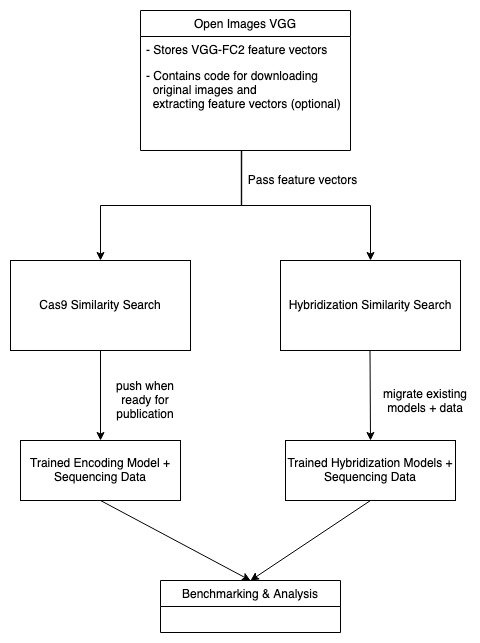

The diagram above was exported from draw.io. Its source (the exported page's mxGraphModel, read from the mxfile embedded in the PNG):
<mxGraphModel dx="1137" dy="1818" grid="1" gridSize="10" guides="1" tooltips="1" connect="1" arrows="1" fold="1" page="1" pageScale="1" pageWidth="850" pageHeight="1100" math="0" shadow="0">
  <root>
    <mxCell id="0" />
    <mxCell id="1" parent="0" />
    <mxCell id="xqp8YpmN7gRJZG1m6C9N-1" value="&lt;div&gt;Cas9 Similarity Search&lt;/div&gt;" style="rounded=0;whiteSpace=wrap;html=1;" parent="1" vertex="1">
      <mxGeometry x="110" y="140" width="180" height="90" as="geometry" />
    </mxCell>
    <mxCell id="M3b7rHDJ9L7eg8DUIFfw-1" value="&lt;div&gt;Hybridization Similarity Search&lt;/div&gt;" style="rounded=0;whiteSpace=wrap;html=1;" parent="1" vertex="1">
      <mxGeometry x="380" y="140" width="180" height="90" as="geometry" />
    </mxCell>
    <mxCell id="M3b7rHDJ9L7eg8DUIFfw-4" style="edgeStyle=orthogonalEdgeStyle;rounded=0;orthogonalLoop=1;jettySize=auto;html=1;exitX=0.482;exitY=1.005;exitDx=0;exitDy=0;exitPerimeter=0;" parent="1" source="M3b7rHDJ9L7eg8DUIFfw-16" target="xqp8YpmN7gRJZG1m6C9N-1" edge="1">
      <mxGeometry relative="1" as="geometry">
        <mxPoint x="335" y="60" as="sourcePoint" />
      </mxGeometry>
    </mxCell>
    <mxCell id="M3b7rHDJ9L7eg8DUIFfw-5" style="edgeStyle=orthogonalEdgeStyle;rounded=0;orthogonalLoop=1;jettySize=auto;html=1;exitX=0.48;exitY=1.004;exitDx=0;exitDy=0;exitPerimeter=0;" parent="1" source="M3b7rHDJ9L7eg8DUIFfw-16" target="M3b7rHDJ9L7eg8DUIFfw-1" edge="1">
      <mxGeometry relative="1" as="geometry">
        <mxPoint x="335" y="60" as="sourcePoint" />
        <mxPoint x="210" y="150" as="targetPoint" />
      </mxGeometry>
    </mxCell>
    <mxCell id="M3b7rHDJ9L7eg8DUIFfw-6" value="&lt;div&gt;Trained Hybridization Models + Sequencing Data&lt;br&gt;&lt;/div&gt;" style="rounded=0;whiteSpace=wrap;html=1;" parent="1" vertex="1">
      <mxGeometry x="385" y="320" width="170" height="60" as="geometry" />
    </mxCell>
    <mxCell id="M3b7rHDJ9L7eg8DUIFfw-7" value="&lt;div&gt;Trained Encoding Model + Sequencing Data&lt;br&gt;&lt;/div&gt;" style="rounded=0;whiteSpace=wrap;html=1;" parent="1" vertex="1">
      <mxGeometry x="120" y="320" width="160" height="60" as="geometry" />
    </mxCell>
    <mxCell id="M3b7rHDJ9L7eg8DUIFfw-8" value="" style="endArrow=classic;html=1;exitX=0.5;exitY=1;exitDx=0;exitDy=0;" parent="1" source="xqp8YpmN7gRJZG1m6C9N-1" edge="1">
      <mxGeometry width="50" height="50" relative="1" as="geometry">
        <mxPoint x="360" y="370" as="sourcePoint" />
        <mxPoint x="200" y="320" as="targetPoint" />
      </mxGeometry>
    </mxCell>
    <mxCell id="M3b7rHDJ9L7eg8DUIFfw-9" value="" style="endArrow=classic;html=1;exitX=0.5;exitY=1;exitDx=0;exitDy=0;entryX=0.5;entryY=0;entryDx=0;entryDy=0;" parent="1" target="M3b7rHDJ9L7eg8DUIFfw-6" edge="1">
      <mxGeometry width="50" height="50" relative="1" as="geometry">
        <mxPoint x="469.5" y="230" as="sourcePoint" />
        <mxPoint x="470" y="310" as="targetPoint" />
      </mxGeometry>
    </mxCell>
    <mxCell id="M3b7rHDJ9L7eg8DUIFfw-11" value="push when ready for publication" style="text;html=1;strokeColor=none;fillColor=none;align=center;verticalAlign=middle;whiteSpace=wrap;rounded=0;" parent="1" vertex="1">
      <mxGeometry x="200" y="270" width="90" height="20" as="geometry" />
    </mxCell>
    <mxCell id="M3b7rHDJ9L7eg8DUIFfw-13" value="migrate existing models + data" style="text;html=1;strokeColor=none;fillColor=none;align=center;verticalAlign=middle;whiteSpace=wrap;rounded=0;" parent="1" vertex="1">
      <mxGeometry x="480" y="280" width="90" as="geometry" />
    </mxCell>
    <mxCell id="M3b7rHDJ9L7eg8DUIFfw-14" value="Open Images VGG" style="swimlane;fontStyle=0;childLayout=stackLayout;horizontal=1;startSize=26;horizontalStack=0;resizeParent=1;resizeParentMax=0;resizeLast=0;collapsible=1;marginBottom=0;" parent="1" vertex="1">
      <mxGeometry x="240" y="-110" width="210" height="140" as="geometry" />
    </mxCell>
    <mxCell id="M3b7rHDJ9L7eg8DUIFfw-15" value="- Stores VGG-FC2 feature vectors" style="text;strokeColor=none;fillColor=none;align=left;verticalAlign=top;spacingLeft=4;spacingRight=4;overflow=hidden;rotatable=0;points=[[0,0.5],[1,0.5]];portConstraint=eastwest;" parent="M3b7rHDJ9L7eg8DUIFfw-14" vertex="1">
      <mxGeometry y="26" width="210" height="26" as="geometry" />
    </mxCell>
    <mxCell id="M3b7rHDJ9L7eg8DUIFfw-16" value="- Contains code for downloading&#10;  original images and&#10;  extracting feature vectors (optional)&#10;&#10;" style="text;strokeColor=none;fillColor=none;align=left;verticalAlign=top;spacingLeft=4;spacingRight=4;overflow=hidden;rotatable=0;points=[[0,0.5],[1,0.5]];portConstraint=eastwest;" parent="M3b7rHDJ9L7eg8DUIFfw-14" vertex="1">
      <mxGeometry y="52" width="210" height="88" as="geometry" />
    </mxCell>
    <mxCell id="M3b7rHDJ9L7eg8DUIFfw-19" value="Pass feature vectors" style="text;html=1;strokeColor=none;fillColor=none;align=center;verticalAlign=middle;whiteSpace=wrap;rounded=0;" parent="1" vertex="1">
      <mxGeometry x="345" y="50" width="115" height="20" as="geometry" />
    </mxCell>
    <mxCell id="k0lVkzvNWL98oohtsKqm-1" value="Benchmarking &amp; Analysis" style="swimlane;fontStyle=0;childLayout=stackLayout;horizontal=1;startSize=26;horizontalStack=0;resizeParent=1;resizeParentMax=0;resizeLast=0;collapsible=1;marginBottom=0;" parent="1" vertex="1">
      <mxGeometry x="260" y="460" width="180" height="52" as="geometry" />
    </mxCell>
    <mxCell id="k0lVkzvNWL98oohtsKqm-5" value="" style="endArrow=classic;html=1;exitX=0.5;exitY=1;exitDx=0;exitDy=0;entryX=0.5;entryY=0;entryDx=0;entryDy=0;" parent="1" source="M3b7rHDJ9L7eg8DUIFfw-7" target="k0lVkzvNWL98oohtsKqm-1" edge="1">
      <mxGeometry width="50" height="50" relative="1" as="geometry">
        <mxPoint x="400" y="290" as="sourcePoint" />
        <mxPoint x="450" y="240" as="targetPoint" />
      </mxGeometry>
    </mxCell>
    <mxCell id="k0lVkzvNWL98oohtsKqm-6" value="" style="endArrow=classic;html=1;exitX=0.5;exitY=1;exitDx=0;exitDy=0;" parent="1" source="M3b7rHDJ9L7eg8DUIFfw-6" edge="1">
      <mxGeometry width="50" height="50" relative="1" as="geometry">
        <mxPoint x="400" y="290" as="sourcePoint" />
        <mxPoint x="350" y="460" as="targetPoint" />
      </mxGeometry>
    </mxCell>
  </root>
</mxGraphModel>